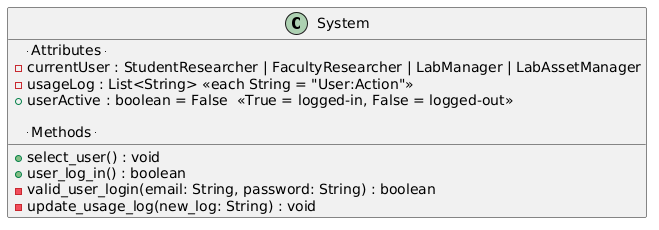

The diagram above was rendered by PlantUML. Its source (embedded in the PNG):
@startuml
class System {

  -- Attributes --
  - currentUser : StudentResearcher | FacultyResearcher | LabManager | LabAssetManager
  - usageLog : List<String> <<each String = "User:Action">>
  + userActive : boolean = False  <<True = logged-in, False = logged-out>>

  -- Methods --
  + select_user() : void
  + user_log_in() : boolean
  - valid_user_login(email: String, password: String) : boolean
  - update_usage_log(new_log: String) : void
}
@enduml